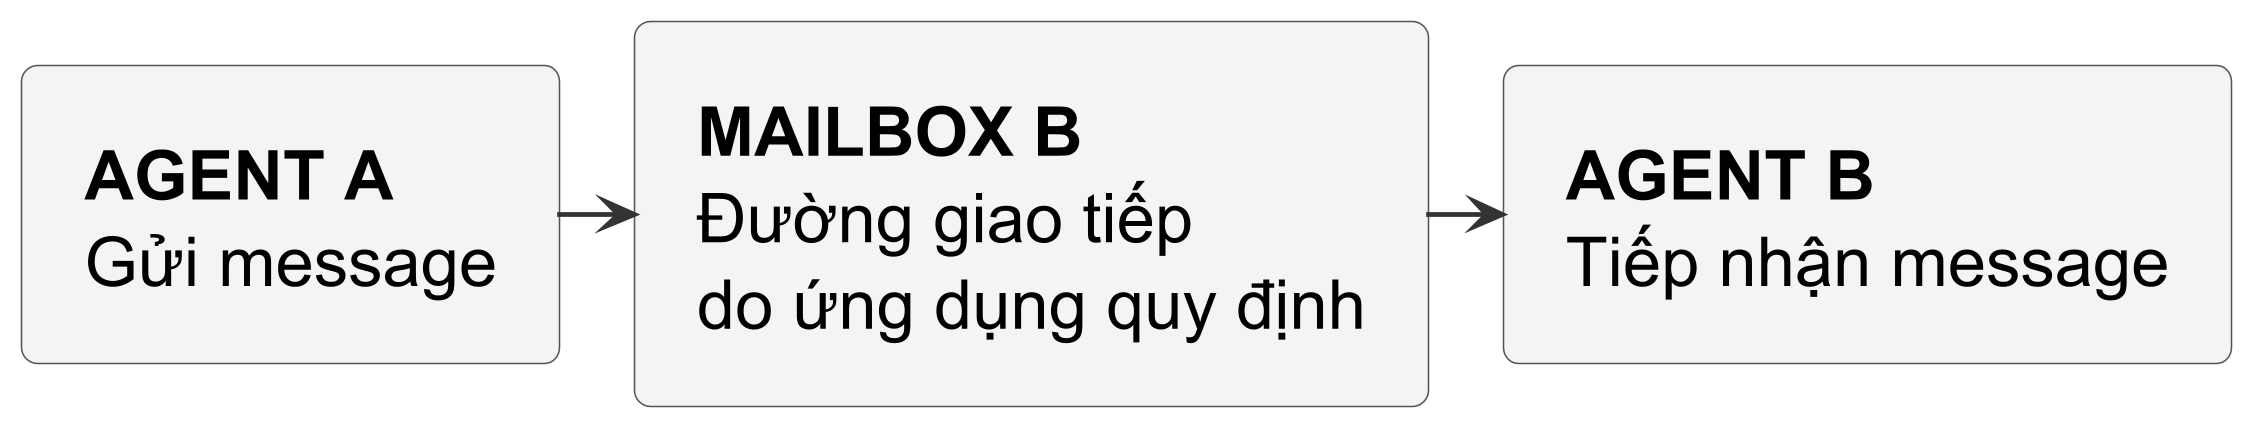

The diagram above was rendered by PlantUML. Its source (embedded in the PNG):
@startuml
!include publication-flow.iuml
left to right direction
rectangle "<b>AGENT A</b>\nGửi message" as a
rectangle "<b>MAILBOX B</b>\nĐường giao tiếp\ndo ứng dụng quy định" as mailbox
rectangle "<b>AGENT B</b>\nTiếp nhận message" as b
a --> mailbox
mailbox --> b
@enduml